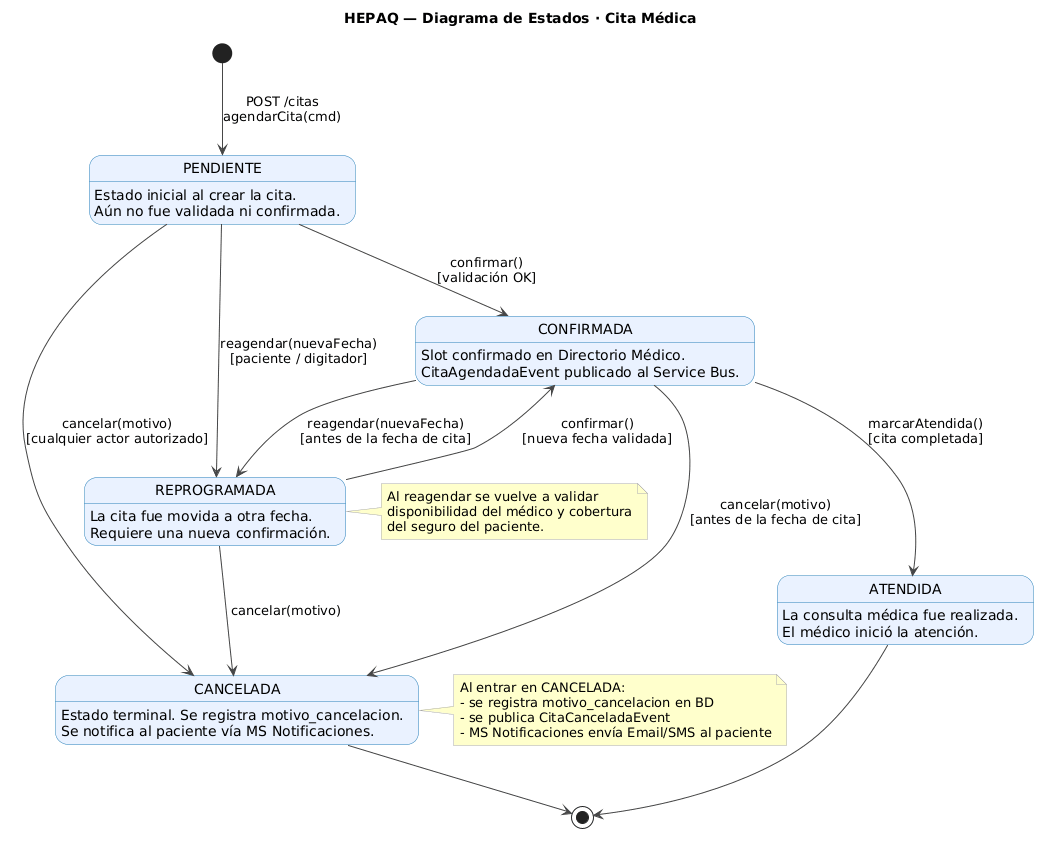

The diagram above was rendered by PlantUML. Its source (embedded in the PNG):
@startuml HEPAQ_State_Cita

skinparam backgroundColor #FFFFFF
skinparam stateBackgroundColor #EAF2FF
skinparam stateBorderColor #2980B9
skinparam stateArrowColor #444444
skinparam noteBackgroundColor #FFFFCC
skinparam noteBorderColor #AAAAAA
skinparam shadowing false

title HEPAQ — Diagrama de Estados · Cita Médica

[*] --> PENDIENTE : POST /citas\nagendarCita(cmd)

PENDIENTE --> CONFIRMADA : confirmar()\n[validación OK]
PENDIENTE --> CANCELADA : cancelar(motivo)\n[cualquier actor autorizado]
PENDIENTE --> REPROGRAMADA : reagendar(nuevaFecha)\n[paciente / digitador]

CONFIRMADA --> CANCELADA : cancelar(motivo)\n[antes de la fecha de cita]
CONFIRMADA --> REPROGRAMADA : reagendar(nuevaFecha)\n[antes de la fecha de cita]
CONFIRMADA --> ATENDIDA : marcarAtendida()\n[cita completada]

REPROGRAMADA --> CONFIRMADA : confirmar()\n[nueva fecha validada]
REPROGRAMADA --> CANCELADA : cancelar(motivo)

CANCELADA --> [*]
ATENDIDA --> [*]

state PENDIENTE : Estado inicial al crear la cita.\nAún no fue validada ni confirmada.
state CONFIRMADA : Slot confirmado en Directorio Médico.\nCitaAgendadaEvent publicado al Service Bus.
state REPROGRAMADA : La cita fue movida a otra fecha.\nRequiere una nueva confirmación.
state CANCELADA : Estado terminal. Se registra motivo_cancelacion.\nSe notifica al paciente vía MS Notificaciones.
state ATENDIDA : La consulta médica fue realizada.\nEl médico inició la atención.

note right of CANCELADA
  Al entrar en CANCELADA:
  - se registra motivo_cancelacion en BD
  - se publica CitaCanceladaEvent
  - MS Notificaciones envía Email/SMS al paciente
end note

note right of REPROGRAMADA
  Al reagendar se vuelve a validar
  disponibilidad del médico y cobertura
  del seguro del paciente.
end note

@enduml